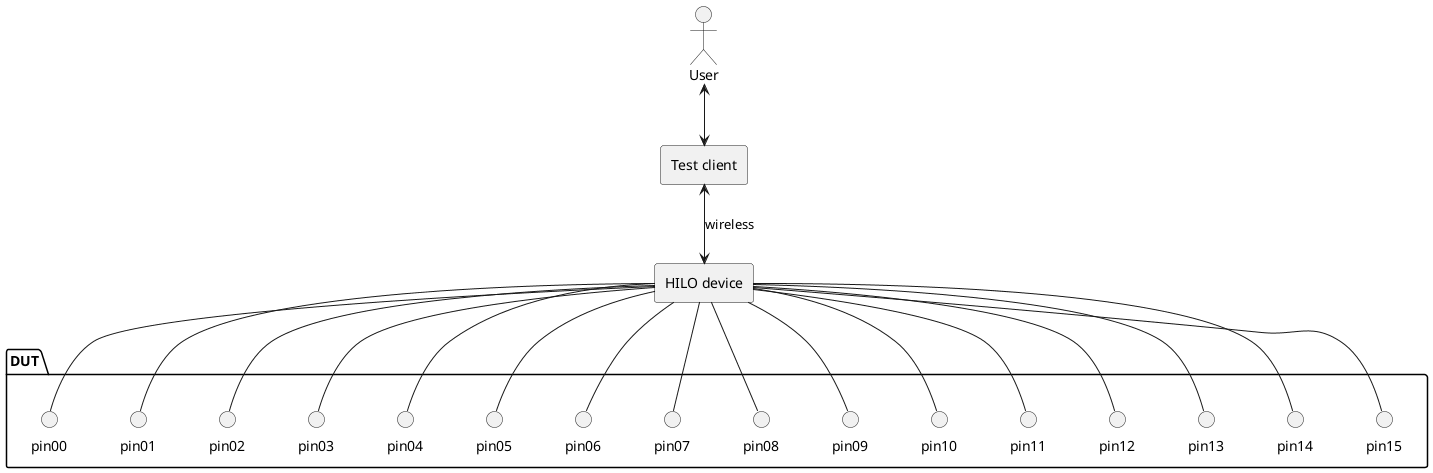

The diagram above was rendered by PlantUML. Its source (embedded in the PNG):
@startuml

top to bottom direction

actor User as USR

rectangle "Test client" as TCL

rectangle "HILO device" as HILO

package "DUT" as DUT {
	circle "pin00" as DP00
	circle "pin01" as DP01
	circle "pin02" as DP02
	circle "pin03" as DP03
	circle "pin04" as DP04
	circle "pin05" as DP05
	circle "pin06" as DP06
	circle "pin07" as DP07
	circle "pin08" as DP08
	circle "pin09" as DP09
	circle "pin10" as DP10
	circle "pin11" as DP11
	circle "pin12" as DP12
	circle "pin13" as DP13
	circle "pin14" as DP14
	circle "pin15" as DP15
}

USR  <-down-> TCL
TCL  <-down-> HILO: wireless
HILO -down- DP00
HILO -down- DP01
HILO -down- DP02
HILO -down- DP03
HILO -down- DP04
HILO -down- DP05
HILO -down- DP06
HILO -down- DP07
HILO -down- DP08
HILO -down- DP09
HILO -down- DP10
HILO -down- DP11
HILO -down- DP12
HILO -down- DP13
HILO -down- DP14
HILO -down- DP15

@enduml